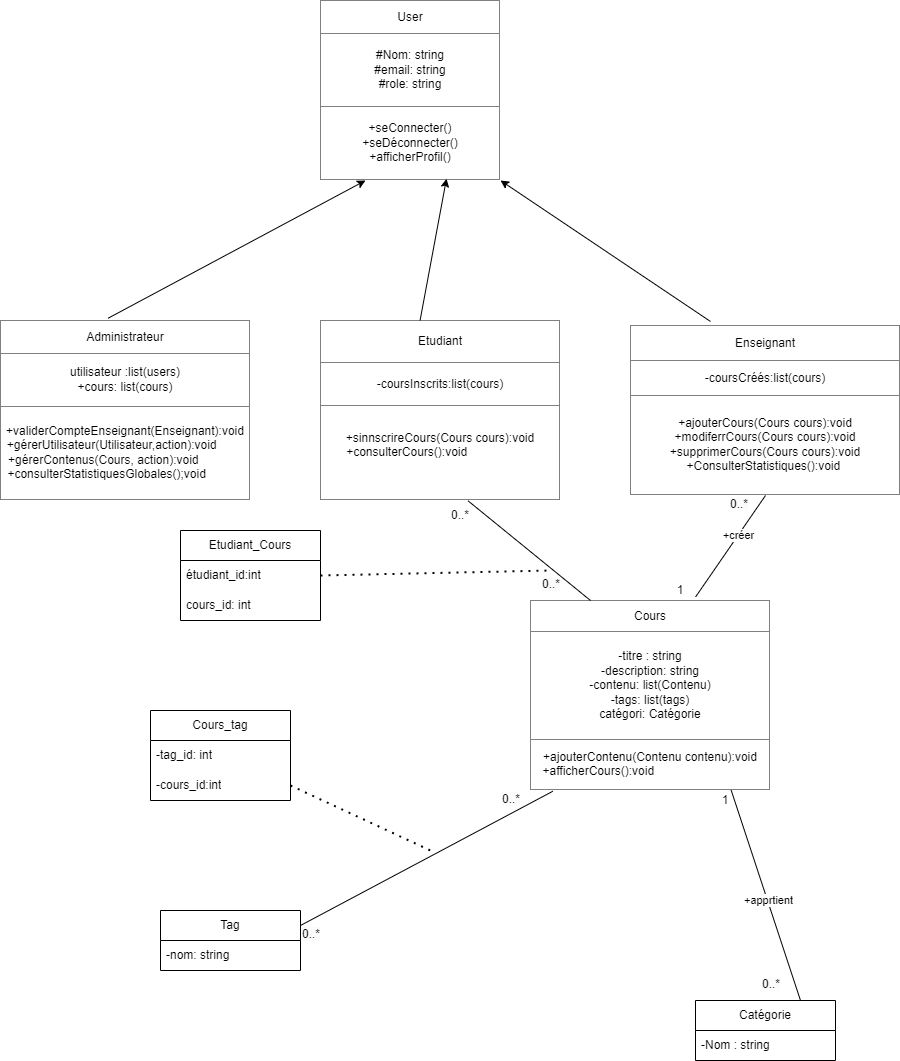

The diagram above was exported from draw.io. Its source (the exported page's mxGraphModel, read from the mxfile embedded in the PNG):
<mxGraphModel dx="2794" dy="1915" grid="1" gridSize="10" guides="1" tooltips="1" connect="1" arrows="1" fold="1" page="1" pageScale="1" pageWidth="827" pageHeight="1169" math="0" shadow="0">
  <root>
    <mxCell id="0" />
    <mxCell id="1" parent="0" />
    <mxCell id="8zQNGg6pDUbJfNY40b4--22" value="Etudiant_Cours" style="swimlane;fontStyle=0;childLayout=stackLayout;horizontal=1;startSize=30;horizontalStack=0;resizeParent=1;resizeParentMax=0;resizeLast=0;collapsible=1;marginBottom=0;whiteSpace=wrap;html=1;" vertex="1" parent="1">
      <mxGeometry x="-280" y="-580" width="140" height="90" as="geometry" />
    </mxCell>
    <mxCell id="8zQNGg6pDUbJfNY40b4--23" value="étudiant_id:int" style="text;strokeColor=none;fillColor=none;align=left;verticalAlign=middle;spacingLeft=4;spacingRight=4;overflow=hidden;points=[[0,0.5],[1,0.5]];portConstraint=eastwest;rotatable=0;whiteSpace=wrap;html=1;" vertex="1" parent="8zQNGg6pDUbJfNY40b4--22">
      <mxGeometry y="30" width="140" height="30" as="geometry" />
    </mxCell>
    <mxCell id="8zQNGg6pDUbJfNY40b4--24" value="cours_id: int" style="text;strokeColor=none;fillColor=none;align=left;verticalAlign=middle;spacingLeft=4;spacingRight=4;overflow=hidden;points=[[0,0.5],[1,0.5]];portConstraint=eastwest;rotatable=0;whiteSpace=wrap;html=1;" vertex="1" parent="8zQNGg6pDUbJfNY40b4--22">
      <mxGeometry y="60" width="140" height="30" as="geometry" />
    </mxCell>
    <mxCell id="8zQNGg6pDUbJfNY40b4--30" value="Cours_tag" style="swimlane;fontStyle=0;childLayout=stackLayout;horizontal=1;startSize=30;horizontalStack=0;resizeParent=1;resizeParentMax=0;resizeLast=0;collapsible=1;marginBottom=0;whiteSpace=wrap;html=1;" vertex="1" parent="1">
      <mxGeometry x="-310" y="-400" width="140" height="90" as="geometry" />
    </mxCell>
    <mxCell id="8zQNGg6pDUbJfNY40b4--31" value="-tag_id: int" style="text;strokeColor=none;fillColor=none;align=left;verticalAlign=middle;spacingLeft=4;spacingRight=4;overflow=hidden;points=[[0,0.5],[1,0.5]];portConstraint=eastwest;rotatable=0;whiteSpace=wrap;html=1;" vertex="1" parent="8zQNGg6pDUbJfNY40b4--30">
      <mxGeometry y="30" width="140" height="30" as="geometry" />
    </mxCell>
    <mxCell id="8zQNGg6pDUbJfNY40b4--32" value="-cours_id:int" style="text;strokeColor=none;fillColor=none;align=left;verticalAlign=middle;spacingLeft=4;spacingRight=4;overflow=hidden;points=[[0,0.5],[1,0.5]];portConstraint=eastwest;rotatable=0;whiteSpace=wrap;html=1;" vertex="1" parent="8zQNGg6pDUbJfNY40b4--30">
      <mxGeometry y="60" width="140" height="30" as="geometry" />
    </mxCell>
    <mxCell id="8zQNGg6pDUbJfNY40b4--34" value="Tag" style="swimlane;fontStyle=0;childLayout=stackLayout;horizontal=1;startSize=30;horizontalStack=0;resizeParent=1;resizeParentMax=0;resizeLast=0;collapsible=1;marginBottom=0;whiteSpace=wrap;html=1;" vertex="1" parent="1">
      <mxGeometry x="-300" y="-200" width="140" height="60" as="geometry" />
    </mxCell>
    <mxCell id="8zQNGg6pDUbJfNY40b4--35" value="-nom: string" style="text;strokeColor=none;fillColor=none;align=left;verticalAlign=middle;spacingLeft=4;spacingRight=4;overflow=hidden;points=[[0,0.5],[1,0.5]];portConstraint=eastwest;rotatable=0;whiteSpace=wrap;html=1;" vertex="1" parent="8zQNGg6pDUbJfNY40b4--34">
      <mxGeometry y="30" width="140" height="30" as="geometry" />
    </mxCell>
    <mxCell id="8zQNGg6pDUbJfNY40b4--43" value="Catégorie" style="swimlane;fontStyle=0;childLayout=stackLayout;horizontal=1;startSize=30;horizontalStack=0;resizeParent=1;resizeParentMax=0;resizeLast=0;collapsible=1;marginBottom=0;whiteSpace=wrap;html=1;" vertex="1" parent="1">
      <mxGeometry x="235" y="-110" width="140" height="60" as="geometry" />
    </mxCell>
    <mxCell id="8zQNGg6pDUbJfNY40b4--44" value="-Nom : string" style="text;strokeColor=none;fillColor=none;align=left;verticalAlign=middle;spacingLeft=4;spacingRight=4;overflow=hidden;points=[[0,0.5],[1,0.5]];portConstraint=eastwest;rotatable=0;whiteSpace=wrap;html=1;" vertex="1" parent="8zQNGg6pDUbJfNY40b4--43">
      <mxGeometry y="30" width="140" height="30" as="geometry" />
    </mxCell>
    <mxCell id="8zQNGg6pDUbJfNY40b4--64" value="&lt;table border=&quot;1&quot; width=&quot;100%&quot; height=&quot;100%&quot; cellpadding=&quot;4&quot; style=&quot;width:100%;height:100%;border-collapse:collapse;&quot;&gt;&lt;tbody&gt;&lt;tr&gt;&lt;th align=&quot;center&quot;&gt;&lt;span style=&quot;font-weight: 400;&quot;&gt;User&lt;/span&gt;&lt;/th&gt;&lt;/tr&gt;&lt;tr&gt;&lt;td align=&quot;center&quot;&gt;&lt;span style=&quot;text-align: left;&quot;&gt;#Nom: string&lt;br&gt;&lt;/span&gt;&lt;span style=&quot;text-align: left;&quot;&gt;#email: string&lt;br&gt;&lt;/span&gt;&lt;span style=&quot;text-align: left;&quot;&gt;#role: string&lt;/span&gt;&lt;span style=&quot;text-align: left;&quot;&gt;&lt;br&gt;&lt;/span&gt;&lt;/td&gt;&lt;/tr&gt;&lt;tr&gt;&lt;td align=&quot;center&quot;&gt;+seConnecter()&lt;br&gt;+seDéconnecter()&lt;br&gt;+afficherProfil()&lt;/td&gt;&lt;/tr&gt;&lt;/tbody&gt;&lt;/table&gt;" style="text;html=1;whiteSpace=wrap;strokeColor=none;fillColor=none;overflow=fill;" vertex="1" parent="1">
      <mxGeometry x="-140" y="-1110" width="180" height="180" as="geometry" />
    </mxCell>
    <mxCell id="8zQNGg6pDUbJfNY40b4--79" value="&lt;table border=&quot;1&quot; width=&quot;100%&quot; height=&quot;100%&quot; cellpadding=&quot;4&quot; style=&quot;width:100%;height:100%;border-collapse:collapse;&quot;&gt;&lt;tbody&gt;&lt;tr&gt;&lt;th align=&quot;center&quot;&gt;&lt;span style=&quot;font-weight: 400;&quot;&gt;Administrateur&lt;/span&gt;&lt;/th&gt;&lt;/tr&gt;&lt;tr&gt;&lt;td align=&quot;center&quot;&gt;&lt;span style=&quot;text-align: left;&quot;&gt;utilisateur :list(users)&lt;br&gt;&lt;/span&gt;&lt;span style=&quot;text-align: left;&quot;&gt;+cours: list(cours)&lt;/span&gt;&lt;br&gt;&lt;/td&gt;&lt;/tr&gt;&lt;tr&gt;&lt;td align=&quot;center&quot;&gt;+validerCompteEnseignant(Enseignant):void&lt;br&gt;+gérerUtilisateur(Utilisateur,action):void&amp;nbsp; &amp;nbsp; &amp;nbsp; &amp;nbsp;&amp;nbsp;&lt;br&gt;+gérerContenus(Cours, action):void&amp;nbsp; &amp;nbsp; &amp;nbsp; &amp;nbsp; &amp;nbsp; &amp;nbsp; &amp;nbsp; +consulterStatistiquesGlobales();void&amp;nbsp; &amp;nbsp; &amp;nbsp; &amp;nbsp; &amp;nbsp; &amp;nbsp;&lt;/td&gt;&lt;/tr&gt;&lt;/tbody&gt;&lt;/table&gt;" style="text;html=1;whiteSpace=wrap;strokeColor=none;fillColor=none;overflow=fill;" vertex="1" parent="1">
      <mxGeometry x="-460" y="-790" width="250" height="180" as="geometry" />
    </mxCell>
    <mxCell id="8zQNGg6pDUbJfNY40b4--80" value="&lt;table border=&quot;1&quot; width=&quot;100%&quot; height=&quot;100%&quot; cellpadding=&quot;4&quot; style=&quot;width:100%;height:100%;border-collapse:collapse;&quot;&gt;&lt;tbody&gt;&lt;tr&gt;&lt;th align=&quot;center&quot;&gt;&lt;span style=&quot;font-weight: 400;&quot;&gt;Etudiant&lt;/span&gt;&lt;/th&gt;&lt;/tr&gt;&lt;tr&gt;&lt;td align=&quot;center&quot;&gt;&lt;span style=&quot;text-align: left;&quot;&gt;-coursInscrits:list(cours)&lt;br&gt;&lt;/span&gt;&lt;/td&gt;&lt;/tr&gt;&lt;tr&gt;&lt;td align=&quot;center&quot;&gt;+sinnscrireCours(Cours cours):void&lt;br&gt;+consulterCours():void&amp;nbsp; &amp;nbsp; &amp;nbsp; &amp;nbsp; &amp;nbsp; &amp;nbsp; &amp;nbsp; &amp;nbsp; &amp;nbsp; &amp;nbsp;&amp;nbsp;&lt;br&gt;&lt;br&gt;&lt;/td&gt;&lt;/tr&gt;&lt;/tbody&gt;&lt;/table&gt;" style="text;html=1;whiteSpace=wrap;strokeColor=none;fillColor=none;overflow=fill;" vertex="1" parent="1">
      <mxGeometry x="-140" y="-790" width="240" height="180" as="geometry" />
    </mxCell>
    <mxCell id="8zQNGg6pDUbJfNY40b4--81" value="&lt;table border=&quot;1&quot; width=&quot;100%&quot; height=&quot;100%&quot; cellpadding=&quot;4&quot; style=&quot;width:100%;height:100%;border-collapse:collapse;&quot;&gt;&lt;tbody&gt;&lt;tr&gt;&lt;th align=&quot;center&quot;&gt;&lt;span style=&quot;font-weight: 400;&quot;&gt;Enseignant&lt;/span&gt;&lt;/th&gt;&lt;/tr&gt;&lt;tr&gt;&lt;td align=&quot;center&quot;&gt;&lt;span style=&quot;text-align: left;&quot;&gt;-coursCréés:list(cours)&lt;/span&gt;&lt;/td&gt;&lt;/tr&gt;&lt;tr&gt;&lt;td align=&quot;center&quot;&gt;+ajouterCours(Cours cours):void&lt;br&gt;+modiferrCours(Cours&amp;nbsp;cours):void&lt;br&gt;+supprimerCours(Cours&amp;nbsp;cours):void&lt;br&gt;+ConsulterStatistiques():void&amp;nbsp;&lt;/td&gt;&lt;/tr&gt;&lt;/tbody&gt;&lt;/table&gt;" style="text;html=1;whiteSpace=wrap;strokeColor=none;fillColor=none;overflow=fill;" vertex="1" parent="1">
      <mxGeometry x="170" y="-785" width="270" height="170" as="geometry" />
    </mxCell>
    <mxCell id="8zQNGg6pDUbJfNY40b4--82" value="&lt;table border=&quot;1&quot; width=&quot;100%&quot; height=&quot;100%&quot; cellpadding=&quot;4&quot; style=&quot;width:100%;height:100%;border-collapse:collapse;&quot;&gt;&lt;tbody&gt;&lt;tr&gt;&lt;th align=&quot;center&quot;&gt;&lt;span style=&quot;font-weight: 400;&quot;&gt;Cours&lt;/span&gt;&lt;/th&gt;&lt;/tr&gt;&lt;tr&gt;&lt;td align=&quot;center&quot;&gt;&lt;span style=&quot;text-align: left;&quot;&gt;-titre : string&lt;br&gt;&lt;/span&gt;&lt;span style=&quot;text-align: left;&quot;&gt;-description: string&lt;br&gt;&lt;/span&gt;&lt;span style=&quot;text-align: left;&quot;&gt;-contenu: list(Contenu)&lt;br&gt;&lt;/span&gt;&lt;span style=&quot;text-align: left;&quot;&gt;-tags: list(tags)&lt;br&gt;&lt;/span&gt;&lt;span style=&quot;text-align: left;&quot;&gt;catégori: Catégorie&lt;/span&gt;&lt;span style=&quot;text-align: left;&quot;&gt;&lt;/span&gt;&lt;span style=&quot;text-align: left;&quot;&gt;&lt;/span&gt;&lt;/td&gt;&lt;/tr&gt;&lt;tr&gt;&lt;td align=&quot;center&quot;&gt;+ajouterContenu(Contenu contenu):void&lt;br&gt;+afficherCours():void&amp;nbsp; &amp;nbsp; &amp;nbsp; &amp;nbsp; &amp;nbsp; &amp;nbsp; &amp;nbsp; &amp;nbsp; &amp;nbsp; &amp;nbsp; &amp;nbsp; &amp;nbsp; &amp;nbsp; &amp;nbsp; &amp;nbsp; &amp;nbsp;&lt;/td&gt;&lt;/tr&gt;&lt;/tbody&gt;&lt;/table&gt;" style="text;html=1;whiteSpace=wrap;strokeColor=none;fillColor=none;overflow=fill;" vertex="1" parent="1">
      <mxGeometry x="70" y="-510" width="240" height="190" as="geometry" />
    </mxCell>
    <mxCell id="8zQNGg6pDUbJfNY40b4--86" value="" style="endArrow=classic;html=1;rounded=0;exitX=0.431;exitY=-0.013;exitDx=0;exitDy=0;exitPerimeter=0;entryX=0.25;entryY=1;entryDx=0;entryDy=0;" edge="1" parent="1" source="8zQNGg6pDUbJfNY40b4--79" target="8zQNGg6pDUbJfNY40b4--64">
      <mxGeometry width="50" height="50" relative="1" as="geometry">
        <mxPoint x="-330" y="-840" as="sourcePoint" />
        <mxPoint x="-280" y="-890" as="targetPoint" />
      </mxGeometry>
    </mxCell>
    <mxCell id="8zQNGg6pDUbJfNY40b4--87" value="" style="endArrow=classic;html=1;rounded=0;entryX=0.7;entryY=0.99;entryDx=0;entryDy=0;entryPerimeter=0;exitX=0.415;exitY=-0.001;exitDx=0;exitDy=0;exitPerimeter=0;" edge="1" parent="1" source="8zQNGg6pDUbJfNY40b4--80" target="8zQNGg6pDUbJfNY40b4--64">
      <mxGeometry width="50" height="50" relative="1" as="geometry">
        <mxPoint x="-70" y="-830" as="sourcePoint" />
        <mxPoint x="-20" y="-880" as="targetPoint" />
      </mxGeometry>
    </mxCell>
    <mxCell id="8zQNGg6pDUbJfNY40b4--88" value="" style="endArrow=classic;html=1;rounded=0;exitX=0.296;exitY=-0.024;exitDx=0;exitDy=0;exitPerimeter=0;entryX=1;entryY=1;entryDx=0;entryDy=0;" edge="1" parent="1" source="8zQNGg6pDUbJfNY40b4--81" target="8zQNGg6pDUbJfNY40b4--64">
      <mxGeometry width="50" height="50" relative="1" as="geometry">
        <mxPoint x="200" y="-830" as="sourcePoint" />
        <mxPoint x="250" y="-880" as="targetPoint" />
      </mxGeometry>
    </mxCell>
    <mxCell id="8zQNGg6pDUbJfNY40b4--89" value="" style="endArrow=none;html=1;rounded=0;exitX=0.25;exitY=0;exitDx=0;exitDy=0;entryX=0.615;entryY=1.002;entryDx=0;entryDy=0;entryPerimeter=0;" edge="1" parent="1" source="8zQNGg6pDUbJfNY40b4--82" target="8zQNGg6pDUbJfNY40b4--80">
      <mxGeometry width="50" height="50" relative="1" as="geometry">
        <mxPoint x="-10" y="-520" as="sourcePoint" />
        <mxPoint x="40" y="-570" as="targetPoint" />
      </mxGeometry>
    </mxCell>
    <mxCell id="8zQNGg6pDUbJfNY40b4--90" value="" style="endArrow=none;html=1;rounded=0;entryX=0.5;entryY=1;entryDx=0;entryDy=0;exitX=0.688;exitY=-0.019;exitDx=0;exitDy=0;exitPerimeter=0;" edge="1" parent="1" source="8zQNGg6pDUbJfNY40b4--82" target="8zQNGg6pDUbJfNY40b4--81">
      <mxGeometry width="50" height="50" relative="1" as="geometry">
        <mxPoint x="250" y="-530" as="sourcePoint" />
        <mxPoint x="300" y="-580" as="targetPoint" />
      </mxGeometry>
    </mxCell>
    <mxCell id="8zQNGg6pDUbJfNY40b4--96" value="+créer" style="edgeLabel;html=1;align=center;verticalAlign=middle;resizable=0;points=[];" vertex="1" connectable="0" parent="8zQNGg6pDUbJfNY40b4--90">
      <mxGeometry x="0.216" y="1" relative="1" as="geometry">
        <mxPoint x="1" as="offset" />
      </mxGeometry>
    </mxCell>
    <mxCell id="8zQNGg6pDUbJfNY40b4--91" value="" style="endArrow=none;html=1;rounded=0;exitX=1;exitY=0.25;exitDx=0;exitDy=0;entryX=0.093;entryY=1.004;entryDx=0;entryDy=0;entryPerimeter=0;" edge="1" parent="1" source="8zQNGg6pDUbJfNY40b4--34" target="8zQNGg6pDUbJfNY40b4--82">
      <mxGeometry width="50" height="50" relative="1" as="geometry">
        <mxPoint x="-40" y="-200" as="sourcePoint" />
        <mxPoint x="10" y="-250" as="targetPoint" />
      </mxGeometry>
    </mxCell>
    <mxCell id="8zQNGg6pDUbJfNY40b4--93" value="" style="endArrow=none;html=1;rounded=0;entryX=0.836;entryY=0.998;entryDx=0;entryDy=0;entryPerimeter=0;exitX=0.75;exitY=0;exitDx=0;exitDy=0;" edge="1" parent="1" source="8zQNGg6pDUbJfNY40b4--43" target="8zQNGg6pDUbJfNY40b4--82">
      <mxGeometry width="50" height="50" relative="1" as="geometry">
        <mxPoint x="230" y="-200" as="sourcePoint" />
        <mxPoint x="280" y="-250" as="targetPoint" />
      </mxGeometry>
    </mxCell>
    <mxCell id="8zQNGg6pDUbJfNY40b4--94" value="+apprtient" style="edgeLabel;html=1;align=center;verticalAlign=middle;resizable=0;points=[];" vertex="1" connectable="0" parent="8zQNGg6pDUbJfNY40b4--93">
      <mxGeometry x="-0.0386" y="-1" relative="1" as="geometry">
        <mxPoint y="1" as="offset" />
      </mxGeometry>
    </mxCell>
    <mxCell id="8zQNGg6pDUbJfNY40b4--97" value="" style="endArrow=none;dashed=1;html=1;dashPattern=1 3;strokeWidth=2;rounded=0;exitX=1;exitY=0.5;exitDx=0;exitDy=0;" edge="1" parent="1" source="8zQNGg6pDUbJfNY40b4--23">
      <mxGeometry width="50" height="50" relative="1" as="geometry">
        <mxPoint x="-80" y="-490" as="sourcePoint" />
        <mxPoint x="90" y="-540" as="targetPoint" />
      </mxGeometry>
    </mxCell>
    <mxCell id="8zQNGg6pDUbJfNY40b4--99" value="" style="endArrow=none;dashed=1;html=1;dashPattern=1 3;strokeWidth=2;rounded=0;exitX=1;exitY=0.5;exitDx=0;exitDy=0;" edge="1" parent="1" source="8zQNGg6pDUbJfNY40b4--32">
      <mxGeometry width="50" height="50" relative="1" as="geometry">
        <mxPoint x="-80" y="-310" as="sourcePoint" />
        <mxPoint x="-30" y="-260" as="targetPoint" />
      </mxGeometry>
    </mxCell>
    <mxCell id="8zQNGg6pDUbJfNY40b4--100" value="0..*" style="text;html=1;align=center;verticalAlign=middle;whiteSpace=wrap;rounded=0;" vertex="1" parent="1">
      <mxGeometry x="-30" y="-610" width="60" height="30" as="geometry" />
    </mxCell>
    <mxCell id="8zQNGg6pDUbJfNY40b4--101" value="&lt;span style=&quot;color: rgb(0, 0, 0); font-family: Helvetica; font-size: 12px; font-style: normal; font-variant-ligatures: normal; font-variant-caps: normal; font-weight: 400; letter-spacing: normal; orphans: 2; text-align: center; text-indent: 0px; text-transform: none; widows: 2; word-spacing: 0px; -webkit-text-stroke-width: 0px; white-space: normal; background-color: rgb(251, 251, 251); text-decoration-thickness: initial; text-decoration-style: initial; text-decoration-color: initial; float: none; display: inline !important;&quot;&gt;0..*&lt;/span&gt;" style="text;whiteSpace=wrap;html=1;fillColor=none;" vertex="1" parent="1">
      <mxGeometry x="80" y="-540" width="50" height="40" as="geometry" />
    </mxCell>
    <mxCell id="8zQNGg6pDUbJfNY40b4--102" value="&lt;span style=&quot;color: rgb(0, 0, 0); font-family: Helvetica; font-size: 12px; font-style: normal; font-variant-ligatures: normal; font-variant-caps: normal; font-weight: 400; letter-spacing: normal; orphans: 2; text-align: center; text-indent: 0px; text-transform: none; widows: 2; word-spacing: 0px; -webkit-text-stroke-width: 0px; white-space: normal; background-color: rgb(251, 251, 251); text-decoration-thickness: initial; text-decoration-style: initial; text-decoration-color: initial; float: none; display: inline !important;&quot;&gt;0..*&lt;/span&gt;" style="text;whiteSpace=wrap;html=1;" vertex="1" parent="1">
      <mxGeometry x="-160" y="-190" width="50" height="40" as="geometry" />
    </mxCell>
    <mxCell id="8zQNGg6pDUbJfNY40b4--103" value="&lt;span style=&quot;color: rgb(0, 0, 0); font-family: Helvetica; font-size: 12px; font-style: normal; font-variant-ligatures: normal; font-variant-caps: normal; font-weight: 400; letter-spacing: normal; orphans: 2; text-align: center; text-indent: 0px; text-transform: none; widows: 2; word-spacing: 0px; -webkit-text-stroke-width: 0px; white-space: normal; background-color: rgb(251, 251, 251); text-decoration-thickness: initial; text-decoration-style: initial; text-decoration-color: initial; float: none; display: inline !important;&quot;&gt;0..*&lt;/span&gt;" style="text;whiteSpace=wrap;html=1;" vertex="1" parent="1">
      <mxGeometry x="40" y="-325" width="50" height="40" as="geometry" />
    </mxCell>
    <mxCell id="8zQNGg6pDUbJfNY40b4--106" value="&lt;span style=&quot;color: rgb(0, 0, 0); font-family: Helvetica; font-size: 12px; font-style: normal; font-variant-ligatures: normal; font-variant-caps: normal; font-weight: 400; letter-spacing: normal; orphans: 2; text-align: center; text-indent: 0px; text-transform: none; widows: 2; word-spacing: 0px; -webkit-text-stroke-width: 0px; white-space: normal; background-color: rgb(251, 251, 251); text-decoration-thickness: initial; text-decoration-style: initial; text-decoration-color: initial; float: none; display: inline !important;&quot;&gt;0..*&lt;/span&gt;" style="text;whiteSpace=wrap;html=1;" vertex="1" parent="1">
      <mxGeometry x="300" y="-140" width="50" height="40" as="geometry" />
    </mxCell>
    <mxCell id="8zQNGg6pDUbJfNY40b4--107" value="1" style="text;html=1;align=center;verticalAlign=middle;whiteSpace=wrap;rounded=0;" vertex="1" parent="1">
      <mxGeometry x="235" y="-325" width="60" height="30" as="geometry" />
    </mxCell>
    <mxCell id="8zQNGg6pDUbJfNY40b4--108" value="&lt;span style=&quot;color: rgb(0, 0, 0); font-family: Helvetica; font-size: 12px; font-style: normal; font-variant-ligatures: normal; font-variant-caps: normal; font-weight: 400; letter-spacing: normal; orphans: 2; text-align: center; text-indent: 0px; text-transform: none; widows: 2; word-spacing: 0px; -webkit-text-stroke-width: 0px; white-space: normal; background-color: rgb(251, 251, 251); text-decoration-thickness: initial; text-decoration-style: initial; text-decoration-color: initial; float: none; display: inline !important;&quot;&gt;0..*&lt;/span&gt;" style="text;whiteSpace=wrap;html=1;" vertex="1" parent="1">
      <mxGeometry x="267.5" y="-620" width="75" height="40" as="geometry" />
    </mxCell>
    <mxCell id="8zQNGg6pDUbJfNY40b4--109" value="1" style="text;html=1;align=center;verticalAlign=middle;whiteSpace=wrap;rounded=0;" vertex="1" parent="1">
      <mxGeometry x="190" y="-535" width="60" height="30" as="geometry" />
    </mxCell>
  </root>
</mxGraphModel>